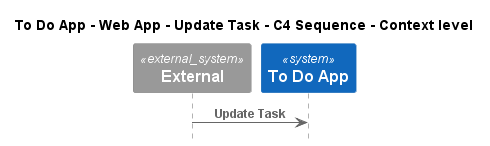

The diagram above was rendered by PlantUML. Its source (embedded in the PNG):
@startuml
!pragma layout smetana
!include ..\..\..\..\..\..\..\.c4s\C4_Sequence.puml

title To Do App - Web App - Update Task - C4 Sequence - Context level

System_Ext(C4InterFlow.SoftwareSystems.ExternalSystem, "External", "")
System(ToDoAppExample.SoftwareSystems.ToDoApp, "To Do App", "")

Rel(C4InterFlow.SoftwareSystems.ExternalSystem, ToDoAppExample.SoftwareSystems.ToDoApp, "Update Task")


@enduml